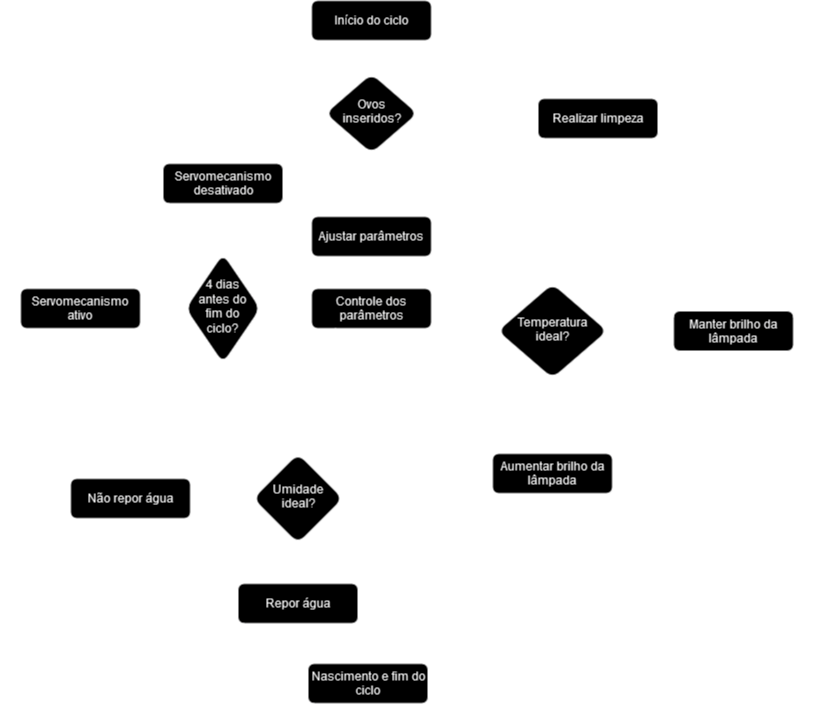

The diagram above was exported from draw.io. Its source (the exported page's mxGraphModel, read from the mxfile embedded in the PNG):
<mxGraphModel dx="2261" dy="754" grid="0" gridSize="10" guides="1" tooltips="1" connect="1" arrows="1" fold="1" page="1" pageScale="1" pageWidth="827" pageHeight="1169" background="#FFFFFF" math="0" shadow="0">
  <root>
    <mxCell id="WIyWlLk6GJQsqaUBKTNV-0" />
    <mxCell id="WIyWlLk6GJQsqaUBKTNV-1" parent="WIyWlLk6GJQsqaUBKTNV-0" />
    <mxCell id="NVwNmMpkc56JG9xDP_sb-2" value="" style="edgeStyle=orthogonalEdgeStyle;rounded=0;orthogonalLoop=1;jettySize=auto;html=1;" edge="1" parent="WIyWlLk6GJQsqaUBKTNV-1" source="WIyWlLk6GJQsqaUBKTNV-3" target="WIyWlLk6GJQsqaUBKTNV-6">
      <mxGeometry relative="1" as="geometry" />
    </mxCell>
    <mxCell id="WIyWlLk6GJQsqaUBKTNV-3" value="Início do ciclo" style="rounded=1;whiteSpace=wrap;html=1;fontSize=12;glass=0;strokeWidth=1;shadow=0;labelBackgroundColor=none;" parent="WIyWlLk6GJQsqaUBKTNV-1" vertex="1">
      <mxGeometry x="241" y="77" width="120" height="40" as="geometry" />
    </mxCell>
    <mxCell id="WIyWlLk6GJQsqaUBKTNV-5" value="Não" style="edgeStyle=orthogonalEdgeStyle;rounded=1;html=1;jettySize=auto;orthogonalLoop=1;fontSize=11;endArrow=block;endFill=0;endSize=8;strokeWidth=1;shadow=0;labelBackgroundColor=none;fontColor=default;" parent="WIyWlLk6GJQsqaUBKTNV-1" source="WIyWlLk6GJQsqaUBKTNV-6" target="WIyWlLk6GJQsqaUBKTNV-7" edge="1">
      <mxGeometry x="0.0625" y="15" relative="1" as="geometry">
        <mxPoint as="offset" />
        <Array as="points">
          <mxPoint x="412.5" y="195" />
          <mxPoint x="412.5" y="195" />
        </Array>
      </mxGeometry>
    </mxCell>
    <mxCell id="WIyWlLk6GJQsqaUBKTNV-6" value="&lt;font style=&quot;font-size: 12px;&quot;&gt;Ovos inseridos?&lt;/font&gt;" style="rhombus;whiteSpace=wrap;html=1;shadow=0;fontFamily=Helvetica;fontSize=12;align=center;strokeWidth=1;spacing=6;spacingTop=-4;labelBackgroundColor=none;rounded=1;" parent="WIyWlLk6GJQsqaUBKTNV-1" vertex="1">
      <mxGeometry x="254.75" y="150" width="92.5" height="80" as="geometry" />
    </mxCell>
    <mxCell id="NVwNmMpkc56JG9xDP_sb-3" style="edgeStyle=orthogonalEdgeStyle;rounded=0;orthogonalLoop=1;jettySize=auto;html=1;exitX=0.5;exitY=0;exitDx=0;exitDy=0;entryX=1;entryY=0.5;entryDx=0;entryDy=0;" edge="1" parent="WIyWlLk6GJQsqaUBKTNV-1" source="WIyWlLk6GJQsqaUBKTNV-7" target="WIyWlLk6GJQsqaUBKTNV-3">
      <mxGeometry relative="1" as="geometry" />
    </mxCell>
    <mxCell id="WIyWlLk6GJQsqaUBKTNV-7" value="Realizar limpeza" style="rounded=1;whiteSpace=wrap;html=1;fontSize=12;glass=0;strokeWidth=1;shadow=0;labelBackgroundColor=none;" parent="WIyWlLk6GJQsqaUBKTNV-1" vertex="1">
      <mxGeometry x="467.5" y="175" width="120" height="40" as="geometry" />
    </mxCell>
    <mxCell id="MwYGbnp451no8yMFaxm8-2" value="Sim" style="edgeStyle=orthogonalEdgeStyle;rounded=1;html=1;jettySize=auto;orthogonalLoop=1;fontSize=11;endArrow=block;endFill=0;endSize=8;strokeWidth=1;shadow=0;labelBackgroundColor=none;exitX=0.5;exitY=1;exitDx=0;exitDy=0;entryX=0.5;entryY=0;entryDx=0;entryDy=0;fontColor=default;" parent="WIyWlLk6GJQsqaUBKTNV-1" source="WIyWlLk6GJQsqaUBKTNV-6" target="MwYGbnp451no8yMFaxm8-7" edge="1">
      <mxGeometry y="10" relative="1" as="geometry">
        <mxPoint as="offset" />
        <mxPoint x="412.5" y="250" as="sourcePoint" />
        <mxPoint x="476.5" y="250" as="targetPoint" />
      </mxGeometry>
    </mxCell>
    <mxCell id="NVwNmMpkc56JG9xDP_sb-1" value="" style="edgeStyle=orthogonalEdgeStyle;rounded=0;orthogonalLoop=1;jettySize=auto;html=1;" edge="1" parent="WIyWlLk6GJQsqaUBKTNV-1" source="MwYGbnp451no8yMFaxm8-7" target="MwYGbnp451no8yMFaxm8-11">
      <mxGeometry relative="1" as="geometry" />
    </mxCell>
    <mxCell id="MwYGbnp451no8yMFaxm8-7" value="Ajustar parâmetros" style="rounded=1;whiteSpace=wrap;html=1;fontSize=12;glass=0;strokeWidth=1;shadow=0;labelBackgroundColor=none;" parent="WIyWlLk6GJQsqaUBKTNV-1" vertex="1">
      <mxGeometry x="241" y="293" width="120" height="40" as="geometry" />
    </mxCell>
    <mxCell id="MwYGbnp451no8yMFaxm8-24" style="edgeStyle=orthogonalEdgeStyle;rounded=1;orthogonalLoop=1;jettySize=auto;html=1;exitX=1;exitY=0.5;exitDx=0;exitDy=0;entryX=0;entryY=0.5;entryDx=0;entryDy=0;labelBackgroundColor=none;fontColor=default;" parent="WIyWlLk6GJQsqaUBKTNV-1" source="MwYGbnp451no8yMFaxm8-11" target="MwYGbnp451no8yMFaxm8-14" edge="1">
      <mxGeometry relative="1" as="geometry" />
    </mxCell>
    <mxCell id="MwYGbnp451no8yMFaxm8-38" value="" style="edgeStyle=orthogonalEdgeStyle;rounded=1;orthogonalLoop=1;jettySize=auto;html=1;labelBackgroundColor=none;fontColor=default;" parent="WIyWlLk6GJQsqaUBKTNV-1" source="MwYGbnp451no8yMFaxm8-11" target="MwYGbnp451no8yMFaxm8-25" edge="1">
      <mxGeometry relative="1" as="geometry">
        <Array as="points">
          <mxPoint x="298" y="510" />
          <mxPoint x="228" y="510" />
        </Array>
      </mxGeometry>
    </mxCell>
    <mxCell id="MwYGbnp451no8yMFaxm8-44" value="" style="edgeStyle=orthogonalEdgeStyle;rounded=1;orthogonalLoop=1;jettySize=auto;html=1;labelBackgroundColor=none;fontColor=default;" parent="WIyWlLk6GJQsqaUBKTNV-1" source="MwYGbnp451no8yMFaxm8-11" target="MwYGbnp451no8yMFaxm8-43" edge="1">
      <mxGeometry relative="1" as="geometry" />
    </mxCell>
    <mxCell id="MwYGbnp451no8yMFaxm8-11" value="Controle dos parâmetros" style="rounded=1;whiteSpace=wrap;html=1;fontSize=12;glass=0;strokeWidth=1;shadow=0;labelBackgroundColor=none;" parent="WIyWlLk6GJQsqaUBKTNV-1" vertex="1">
      <mxGeometry x="241" y="365" width="120" height="40" as="geometry" />
    </mxCell>
    <mxCell id="MwYGbnp451no8yMFaxm8-20" value="" style="edgeStyle=orthogonalEdgeStyle;rounded=1;orthogonalLoop=1;jettySize=auto;html=1;labelBackgroundColor=none;fontColor=default;" parent="WIyWlLk6GJQsqaUBKTNV-1" source="MwYGbnp451no8yMFaxm8-14" target="MwYGbnp451no8yMFaxm8-17" edge="1">
      <mxGeometry relative="1" as="geometry" />
    </mxCell>
    <mxCell id="MwYGbnp451no8yMFaxm8-22" value="Não" style="edgeLabel;html=1;align=center;verticalAlign=middle;resizable=0;points=[];labelBackgroundColor=none;rounded=1;" parent="MwYGbnp451no8yMFaxm8-20" vertex="1" connectable="0">
      <mxGeometry x="-0.3481" y="-2" relative="1" as="geometry">
        <mxPoint x="15" y="1" as="offset" />
      </mxGeometry>
    </mxCell>
    <mxCell id="MwYGbnp451no8yMFaxm8-21" value="" style="edgeStyle=orthogonalEdgeStyle;rounded=1;orthogonalLoop=1;jettySize=auto;html=1;labelBackgroundColor=none;fontColor=default;" parent="WIyWlLk6GJQsqaUBKTNV-1" source="MwYGbnp451no8yMFaxm8-14" target="MwYGbnp451no8yMFaxm8-16" edge="1">
      <mxGeometry relative="1" as="geometry" />
    </mxCell>
    <mxCell id="MwYGbnp451no8yMFaxm8-23" value="Sim" style="edgeLabel;html=1;align=center;verticalAlign=middle;resizable=0;points=[];labelBackgroundColor=none;rounded=1;" parent="MwYGbnp451no8yMFaxm8-21" vertex="1" connectable="0">
      <mxGeometry x="-0.3846" y="-3" relative="1" as="geometry">
        <mxPoint y="7" as="offset" />
      </mxGeometry>
    </mxCell>
    <mxCell id="MwYGbnp451no8yMFaxm8-14" value="&lt;font style=&quot;font-size: 12px;&quot;&gt;Temperatura ideal?&lt;/font&gt;" style="rhombus;whiteSpace=wrap;html=1;shadow=0;fontFamily=Helvetica;fontSize=12;align=center;strokeWidth=1;spacing=6;spacingTop=-4;labelBackgroundColor=none;rounded=1;" parent="WIyWlLk6GJQsqaUBKTNV-1" vertex="1">
      <mxGeometry x="427" y="360" width="110" height="95" as="geometry" />
    </mxCell>
    <mxCell id="NVwNmMpkc56JG9xDP_sb-0" style="edgeStyle=orthogonalEdgeStyle;rounded=0;orthogonalLoop=1;jettySize=auto;html=1;exitX=0.5;exitY=0;exitDx=0;exitDy=0;entryX=0.692;entryY=0;entryDx=0;entryDy=0;entryPerimeter=0;" edge="1" parent="WIyWlLk6GJQsqaUBKTNV-1" source="MwYGbnp451no8yMFaxm8-16" target="MwYGbnp451no8yMFaxm8-11">
      <mxGeometry relative="1" as="geometry">
        <Array as="points">
          <mxPoint x="663" y="354" />
          <mxPoint x="325" y="354" />
        </Array>
      </mxGeometry>
    </mxCell>
    <mxCell id="MwYGbnp451no8yMFaxm8-16" value="Manter brilho da lâmpada" style="rounded=1;whiteSpace=wrap;html=1;fontSize=12;glass=0;strokeWidth=1;shadow=0;labelBackgroundColor=none;" parent="WIyWlLk6GJQsqaUBKTNV-1" vertex="1">
      <mxGeometry x="603" y="387.5" width="120" height="40" as="geometry" />
    </mxCell>
    <mxCell id="MwYGbnp451no8yMFaxm8-63" style="edgeStyle=orthogonalEdgeStyle;rounded=1;orthogonalLoop=1;jettySize=auto;html=1;exitX=0.5;exitY=1;exitDx=0;exitDy=0;entryX=0.75;entryY=1;entryDx=0;entryDy=0;labelBackgroundColor=none;fontColor=default;" parent="WIyWlLk6GJQsqaUBKTNV-1" edge="1" target="MwYGbnp451no8yMFaxm8-11">
      <mxGeometry relative="1" as="geometry">
        <mxPoint x="534.54" y="570" as="sourcePoint" />
        <mxPoint x="367.5000000000005" y="419.99999999999983" as="targetPoint" />
        <Array as="points">
          <mxPoint x="535" y="530" />
          <mxPoint x="503" y="530" />
          <mxPoint x="503" y="590" />
          <mxPoint x="330" y="590" />
          <mxPoint x="330" y="420" />
        </Array>
      </mxGeometry>
    </mxCell>
    <mxCell id="MwYGbnp451no8yMFaxm8-17" value="Aumentar brilho da lâmpada" style="rounded=1;whiteSpace=wrap;html=1;fontSize=12;glass=0;strokeWidth=1;shadow=0;labelBackgroundColor=none;" parent="WIyWlLk6GJQsqaUBKTNV-1" vertex="1">
      <mxGeometry x="422" y="530" width="120" height="40" as="geometry" />
    </mxCell>
    <mxCell id="MwYGbnp451no8yMFaxm8-33" value="" style="edgeStyle=orthogonalEdgeStyle;rounded=1;orthogonalLoop=1;jettySize=auto;html=1;labelBackgroundColor=none;fontColor=default;" parent="WIyWlLk6GJQsqaUBKTNV-1" source="MwYGbnp451no8yMFaxm8-25" target="MwYGbnp451no8yMFaxm8-32" edge="1">
      <mxGeometry relative="1" as="geometry" />
    </mxCell>
    <mxCell id="MwYGbnp451no8yMFaxm8-34" value="Não" style="edgeLabel;html=1;align=center;verticalAlign=middle;resizable=0;points=[];labelBackgroundColor=none;rounded=1;" parent="MwYGbnp451no8yMFaxm8-33" vertex="1" connectable="0">
      <mxGeometry x="0.2759" y="-3" relative="1" as="geometry">
        <mxPoint x="16" y="-6" as="offset" />
      </mxGeometry>
    </mxCell>
    <mxCell id="MwYGbnp451no8yMFaxm8-36" value="" style="edgeStyle=orthogonalEdgeStyle;rounded=1;orthogonalLoop=1;jettySize=auto;html=1;labelBackgroundColor=none;fontColor=default;" parent="WIyWlLk6GJQsqaUBKTNV-1" source="MwYGbnp451no8yMFaxm8-25" target="MwYGbnp451no8yMFaxm8-35" edge="1">
      <mxGeometry relative="1" as="geometry" />
    </mxCell>
    <mxCell id="MwYGbnp451no8yMFaxm8-37" value="Sim" style="edgeLabel;html=1;align=center;verticalAlign=middle;resizable=0;points=[];labelBackgroundColor=none;rounded=1;" parent="MwYGbnp451no8yMFaxm8-36" vertex="1" connectable="0">
      <mxGeometry x="-0.398" y="3" relative="1" as="geometry">
        <mxPoint x="-9" y="-18" as="offset" />
      </mxGeometry>
    </mxCell>
    <mxCell id="MwYGbnp451no8yMFaxm8-25" value="&lt;font style=&quot;font-size: 12px;&quot;&gt;Umidade ideal?&lt;/font&gt;" style="rhombus;whiteSpace=wrap;html=1;shadow=0;fontFamily=Helvetica;fontSize=12;align=center;strokeWidth=1;spacing=6;spacingTop=-4;labelBackgroundColor=none;rounded=1;" parent="WIyWlLk6GJQsqaUBKTNV-1" vertex="1">
      <mxGeometry x="182.5" y="530" width="90" height="90" as="geometry" />
    </mxCell>
    <mxCell id="MwYGbnp451no8yMFaxm8-70" style="edgeStyle=orthogonalEdgeStyle;rounded=1;orthogonalLoop=1;jettySize=auto;html=1;exitX=0.5;exitY=1;exitDx=0;exitDy=0;labelBackgroundColor=none;fontColor=default;" parent="WIyWlLk6GJQsqaUBKTNV-1" source="MwYGbnp451no8yMFaxm8-32" edge="1">
      <mxGeometry relative="1" as="geometry">
        <mxPoint x="319" y="405" as="targetPoint" />
        <Array as="points">
          <mxPoint x="228" y="720" />
          <mxPoint x="320" y="720" />
        </Array>
      </mxGeometry>
    </mxCell>
    <mxCell id="MwYGbnp451no8yMFaxm8-32" value="Repor água" style="rounded=1;whiteSpace=wrap;html=1;fontSize=12;glass=0;strokeWidth=1;shadow=0;labelBackgroundColor=none;" parent="WIyWlLk6GJQsqaUBKTNV-1" vertex="1">
      <mxGeometry x="167.5" y="660" width="120" height="40" as="geometry" />
    </mxCell>
    <mxCell id="MwYGbnp451no8yMFaxm8-69" style="edgeStyle=orthogonalEdgeStyle;rounded=1;orthogonalLoop=1;jettySize=auto;html=1;exitX=0.5;exitY=0;exitDx=0;exitDy=0;entryX=0.363;entryY=1.075;entryDx=0;entryDy=0;entryPerimeter=0;labelBackgroundColor=none;fontColor=default;" parent="WIyWlLk6GJQsqaUBKTNV-1" source="MwYGbnp451no8yMFaxm8-35" target="MwYGbnp451no8yMFaxm8-11" edge="1">
      <mxGeometry relative="1" as="geometry">
        <mxPoint x="180" y="490" as="targetPoint" />
      </mxGeometry>
    </mxCell>
    <mxCell id="MwYGbnp451no8yMFaxm8-35" value="Não repor água" style="rounded=1;whiteSpace=wrap;html=1;fontSize=12;glass=0;strokeWidth=1;shadow=0;labelBackgroundColor=none;" parent="WIyWlLk6GJQsqaUBKTNV-1" vertex="1">
      <mxGeometry y="555" width="120" height="40" as="geometry" />
    </mxCell>
    <mxCell id="MwYGbnp451no8yMFaxm8-54" style="edgeStyle=orthogonalEdgeStyle;rounded=1;orthogonalLoop=1;jettySize=auto;html=1;entryX=1;entryY=0.5;entryDx=0;entryDy=0;exitX=1;exitY=0.5;exitDx=0;exitDy=0;labelBackgroundColor=none;fontColor=default;" parent="WIyWlLk6GJQsqaUBKTNV-1" source="MwYGbnp451no8yMFaxm8-39" target="WIyWlLk6GJQsqaUBKTNV-7" edge="1">
      <mxGeometry relative="1" as="geometry">
        <mxPoint x="610" y="200" as="targetPoint" />
        <mxPoint x="560" y="775" as="sourcePoint" />
        <Array as="points">
          <mxPoint x="737" y="760" />
          <mxPoint x="737" y="195" />
        </Array>
      </mxGeometry>
    </mxCell>
    <mxCell id="MwYGbnp451no8yMFaxm8-46" value="" style="edgeStyle=orthogonalEdgeStyle;rounded=1;orthogonalLoop=1;jettySize=auto;html=1;labelBackgroundColor=none;fontColor=default;" parent="WIyWlLk6GJQsqaUBKTNV-1" source="MwYGbnp451no8yMFaxm8-43" edge="1">
      <mxGeometry relative="1" as="geometry">
        <mxPoint x="152.5" y="280" as="targetPoint" />
      </mxGeometry>
    </mxCell>
    <mxCell id="MwYGbnp451no8yMFaxm8-52" value="Sim" style="edgeLabel;html=1;align=center;verticalAlign=middle;resizable=0;points=[];labelBackgroundColor=none;rounded=1;" parent="MwYGbnp451no8yMFaxm8-46" vertex="1" connectable="0">
      <mxGeometry x="-0.2824" relative="1" as="geometry">
        <mxPoint x="-12" y="-4" as="offset" />
      </mxGeometry>
    </mxCell>
    <mxCell id="MwYGbnp451no8yMFaxm8-50" value="" style="edgeStyle=orthogonalEdgeStyle;rounded=1;orthogonalLoop=1;jettySize=auto;html=1;labelBackgroundColor=none;fontColor=default;" parent="WIyWlLk6GJQsqaUBKTNV-1" source="MwYGbnp451no8yMFaxm8-43" target="MwYGbnp451no8yMFaxm8-49" edge="1">
      <mxGeometry relative="1" as="geometry" />
    </mxCell>
    <mxCell id="MwYGbnp451no8yMFaxm8-51" value="Não" style="edgeLabel;html=1;align=center;verticalAlign=middle;resizable=0;points=[];labelBackgroundColor=none;rounded=1;" parent="MwYGbnp451no8yMFaxm8-50" vertex="1" connectable="0">
      <mxGeometry x="0.0148" y="1" relative="1" as="geometry">
        <mxPoint y="9" as="offset" />
      </mxGeometry>
    </mxCell>
    <mxCell id="MwYGbnp451no8yMFaxm8-43" value="&lt;font style=&quot;font-size: 12px;&quot;&gt;4 dias antes do fim do ciclo?&lt;/font&gt;" style="rhombus;whiteSpace=wrap;html=1;shadow=0;fontFamily=Helvetica;fontSize=12;align=center;strokeWidth=1;spacing=6;spacingTop=-4;labelBackgroundColor=none;rounded=1;" parent="WIyWlLk6GJQsqaUBKTNV-1" vertex="1">
      <mxGeometry x="115" y="330" width="75" height="110" as="geometry" />
    </mxCell>
    <mxCell id="MwYGbnp451no8yMFaxm8-66" style="edgeStyle=orthogonalEdgeStyle;rounded=1;orthogonalLoop=1;jettySize=auto;html=1;entryX=0.2;entryY=0.975;entryDx=0;entryDy=0;entryPerimeter=0;exitX=0.475;exitY=0.875;exitDx=0;exitDy=0;exitPerimeter=0;labelBackgroundColor=none;fontColor=default;" parent="WIyWlLk6GJQsqaUBKTNV-1" edge="1" target="MwYGbnp451no8yMFaxm8-11" source="MwYGbnp451no8yMFaxm8-49">
      <mxGeometry relative="1" as="geometry">
        <mxPoint x="264.9999999999999" y="423" as="targetPoint" />
        <mxPoint x="7" y="410" as="sourcePoint" />
        <Array as="points">
          <mxPoint x="7" y="450" />
          <mxPoint x="265" y="450" />
        </Array>
      </mxGeometry>
    </mxCell>
    <mxCell id="MwYGbnp451no8yMFaxm8-49" value="Servomecanismo ativo" style="rounded=1;whiteSpace=wrap;html=1;fontSize=12;glass=0;strokeWidth=1;shadow=0;labelBackgroundColor=none;" parent="WIyWlLk6GJQsqaUBKTNV-1" vertex="1">
      <mxGeometry x="-50" y="365" width="120" height="40" as="geometry" />
    </mxCell>
    <mxCell id="MwYGbnp451no8yMFaxm8-68" style="edgeStyle=orthogonalEdgeStyle;rounded=1;orthogonalLoop=1;jettySize=auto;html=1;exitX=0;exitY=0.5;exitDx=0;exitDy=0;entryX=0;entryY=0.5;entryDx=0;entryDy=0;labelBackgroundColor=none;fontColor=default;" parent="WIyWlLk6GJQsqaUBKTNV-1" source="MwYGbnp451no8yMFaxm8-53" target="MwYGbnp451no8yMFaxm8-39" edge="1">
      <mxGeometry relative="1" as="geometry">
        <Array as="points">
          <mxPoint x="-63" y="260" />
          <mxPoint x="-63" y="760" />
        </Array>
      </mxGeometry>
    </mxCell>
    <mxCell id="MwYGbnp451no8yMFaxm8-53" value="Servomecanismo desativado" style="rounded=1;whiteSpace=wrap;html=1;fontSize=12;glass=0;strokeWidth=1;shadow=0;labelBackgroundColor=none;" parent="WIyWlLk6GJQsqaUBKTNV-1" vertex="1">
      <mxGeometry x="92.5" y="240" width="120" height="40" as="geometry" />
    </mxCell>
    <mxCell id="MwYGbnp451no8yMFaxm8-39" value="Nascimento e fim do ciclo" style="rounded=1;whiteSpace=wrap;html=1;fontSize=12;glass=0;strokeWidth=1;shadow=0;labelBackgroundColor=none;" parent="WIyWlLk6GJQsqaUBKTNV-1" vertex="1">
      <mxGeometry x="237.5" y="740" width="120" height="40" as="geometry" />
    </mxCell>
  </root>
</mxGraphModel>